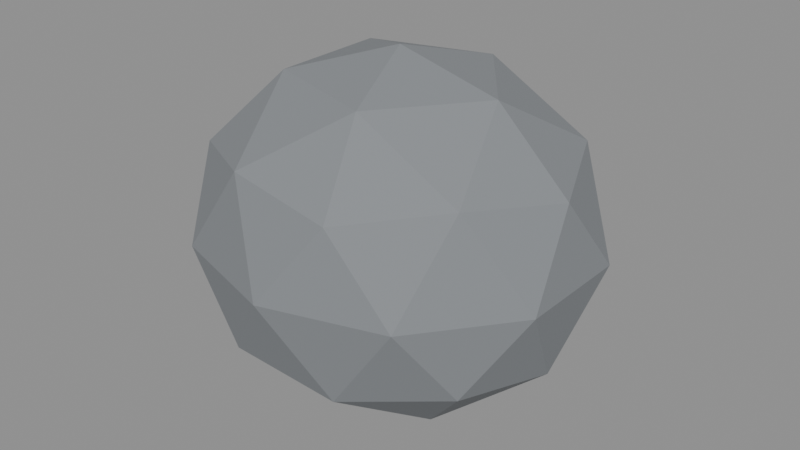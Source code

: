 # Source: Onager_Stone.blend  (saved by Blender 5.2.44; exported with 4.5.12 LTS)
import bpy
from mathutils import Matrix  # noqa: F401  (used for matrix-valued properties, if any)

bpy.ops.wm.read_factory_settings(use_empty=True)
scene = bpy.context.scene
scene.name = 'Onager_Stone'

# ---- materials (node trees are filled in below, after node groups)
mat_m_stone = bpy.data.materials.new('M_Stone')
mat_m_stone.diffuse_color = (0.23, 0.245, 0.26, 1.0)

# ---- material node trees
mat_m_stone.use_nodes = True; mat_m_stone.node_tree.nodes.clear()
_N = mat_m_stone.node_tree.nodes; _L = mat_m_stone.node_tree.links
n0 = _N.new('ShaderNodeBsdfPrincipled'); n0.name = 'Principled BSDF'; n0.location = (-200, 100)
n0.inputs[0].default_value = (0.23, 0.245, 0.26, 1.0)
n0.inputs[2].default_value = 0.94
n0.inputs[10].default_value = 0.005
n1 = _N.new('ShaderNodeOutputMaterial'); n1.name = 'Material Output'; n1.location = (200, 100)
_L.new(n0.outputs[0], n1.inputs[0])
n1.is_active_output = True

# ---- meshes
me_mesh_sm_onager_stone = bpy.data.meshes.new('MESH_SM_Onager_Stone')
me_mesh_sm_onager_stone.from_pydata([(0.0, 0.0, -0.2376), (0.1954, -0.1334, -0.1063), (-0.07462, -0.2159, -0.1063), (-0.2415, 0.0, -0.1063), (-0.07462, 0.2159, -0.1063), (0.1954, 0.1334, -0.1063), (0.07462, -0.2159, 0.1063), (-0.1954, -0.1334, 0.1063), (-0.1954, 0.1334, 0.1063), (0.07462, 0.2159, 0.1063), (0.2415, 0.0, 0.1063), (0.0, 0.0, 0.2376), (-0.04386, -0.1269, -0.2021), (0.1148, -0.07843, -0.2021), (0.07097, -0.2053, -0.1249), (0.2297, 0.0, -0.1249), (0.1148, 0.07843, -0.2021), (-0.1419, 0.0, -0.2021), (-0.1858, -0.1269, -0.1249), (-0.04386, 0.1269, -0.2021), (-0.1858, 0.1269, -0.1249), (0.07097, 0.2053, -0.1249), (0.2568, -0.07843, 0.0), (0.2568, 0.07843, 0.0), (0.0, -0.2538, 0.0), (0.1587, -0.2053, 0.0), (-0.2568, -0.07843, 0.0), (-0.1587, -0.2053, 0.0), (-0.1587, 0.2053, 0.0), (-0.2568, 0.07843, 0.0), (0.1587, 0.2053, 0.0), (0.0, 0.2538, 0.0), (0.1858, -0.1269, 0.1249), (-0.07097, -0.2053, 0.1249), (-0.2297, 0.0, 0.1249), (-0.07097, 0.2053, 0.1249), (0.1858, 0.1269, 0.1249), (0.04386, -0.1269, 0.2021), (0.1419, 0.0, 0.2021), (-0.1148, -0.07843, 0.2021), (-0.1148, 0.07843, 0.2021), (0.04386, 0.1269, 0.2021)], [], [(0, 13, 12), (1, 13, 15), (0, 12, 17), (0, 17, 19), (0, 19, 16), (1, 15, 22), (2, 14, 24), (3, 18, 26), (4, 20, 28), (5, 21, 30), (1, 22, 25), (2, 24, 27), (3, 26, 29), (4, 28, 31), (5, 30, 23), (6, 32, 37), (7, 33, 39), (8, 34, 40), (9, 35, 41), (10, 36, 38), (38, 41, 11), (38, 36, 41), (36, 9, 41), (41, 40, 11), (41, 35, 40), (35, 8, 40), (40, 39, 11), (40, 34, 39), (34, 7, 39), (39, 37, 11), (39, 33, 37), (33, 6, 37), (37, 38, 11), (37, 32, 38), (32, 10, 38), (23, 36, 10), (23, 30, 36), (30, 9, 36), (31, 35, 9), (31, 28, 35), (28, 8, 35), (29, 34, 8), (29, 26, 34), (26, 7, 34), (27, 33, 7), (27, 24, 33), (24, 6, 33), (25, 32, 6), (25, 22, 32), (22, 10, 32), (30, 31, 9), (30, 21, 31), (21, 4, 31), (28, 29, 8), (28, 20, 29), (20, 3, 29), (26, 27, 7), (26, 18, 27), (18, 2, 27), (24, 25, 6), (24, 14, 25), (14, 1, 25), (22, 23, 10), (22, 15, 23), (15, 5, 23), (16, 21, 5), (16, 19, 21), (19, 4, 21), (19, 20, 4), (19, 17, 20), (17, 3, 20), (17, 18, 3), (17, 12, 18), (12, 2, 18), (15, 16, 5), (15, 13, 16), (13, 0, 16), (12, 14, 2), (12, 13, 14), (13, 1, 14)])
_uv = me_mesh_sm_onager_stone.uv_layers.new(name='UVMap')
_uv.uv.foreach_set('vector', [0.2484, 0.234, 0.1206, 0.2666, 0.1833, 0.1288, 0.004031, 0.2682, 0.1206, 0.2666, 0.07224, 0.3647, 0.2484, 0.234, 0.1833, 0.1288, 0.3173, 0.1217, 0.2484, 0.234, 0.3173, 0.1217, 0.3374, 0.2551, 0.2484, 0.234, 0.3374, 0.2551, 0.2159, 0.3446, 0.6896, 0.4779, 0.6929, 0.3724, 0.7748, 0.3955, 0.1107, 0.0338, 0.03967, 0.1489, 0.004031, 0.03656, 0.4051, 0.7099, 0.3443, 0.5995, 0.4718, 0.6359, 0.8865, 0.09434, 0.8906, 0.2262, 0.7748, 0.151, 0.221, 0.579, 0.2061, 0.7032, 0.1039, 0.6166, 0.6896, 0.4779, 0.7748, 0.3955, 0.7748, 0.5411, 0.3246, 0.4715, 0.3992, 0.3728, 0.4245, 0.4958, 0.4051, 0.7099, 0.4718, 0.6359, 0.5231, 0.7396, 0.8865, 0.09434, 0.7748, 0.151, 0.8087, 0.01372, 0.221, 0.579, 0.1039, 0.6166, 0.1512, 0.4765, 0.8865, 0.5977, 0.8906, 0.4659, 0.996, 0.5567, 0.5416, 0.5334, 0.5267, 0.4092, 0.6372, 0.4958, 0.3468, 0.1006, 0.415, 0.004031, 0.4634, 0.1022, 0.4535, 0.335, 0.3824, 0.2198, 0.5261, 0.2399, 0.6815, 0.3471, 0.5792, 0.3647, 0.6601, 0.2471, 0.6601, 0.2471, 0.5261, 0.2399, 0.5911, 0.1348, 0.6601, 0.2471, 0.5792, 0.3647, 0.5261, 0.2399, 0.5792, 0.3647, 0.4535, 0.335, 0.5261, 0.2399, 0.5261, 0.2399, 0.4634, 0.1022, 0.5911, 0.1348, 0.5261, 0.2399, 0.3824, 0.2198, 0.4634, 0.1022, 0.3824, 0.2198, 0.3468, 0.1006, 0.4634, 0.1022, 0.4634, 0.1022, 0.5586, 0.02414, 0.5911, 0.1348, 0.4634, 0.1022, 0.415, 0.004031, 0.5586, 0.02414, 0.6033, 0.6359, 0.5416, 0.5334, 0.6372, 0.4958, 0.5586, 0.02414, 0.6802, 0.1137, 0.5911, 0.1348, 0.6372, 0.4958, 0.5267, 0.4092, 0.6119, 0.3728, 0.9453, 0.688, 0.8865, 0.5977, 0.996, 0.5567, 0.6802, 0.1137, 0.6601, 0.2471, 0.5911, 0.1348, 0.996, 0.5567, 0.8906, 0.4659, 0.996, 0.4112, 0.8906, 0.4659, 0.8865, 0.3501, 0.996, 0.4112, 0.1512, 0.4765, 0.0237, 0.5129, 0.08452, 0.4025, 0.1512, 0.4765, 0.1039, 0.6166, 0.0237, 0.5129, 0.1039, 0.6166, 0.004031, 0.6409, 0.0237, 0.5129, 0.3468, 0.3322, 0.3824, 0.2198, 0.4535, 0.335, 0.8087, 0.01372, 0.7748, 0.151, 0.6929, 0.08414, 0.7748, 0.151, 0.6896, 0.2141, 0.6929, 0.08414, 0.7748, 0.2966, 0.6929, 0.3197, 0.6896, 0.2141, 0.5231, 0.7396, 0.4718, 0.6359, 0.6033, 0.6359, 0.4718, 0.6359, 0.5416, 0.5334, 0.6033, 0.6359, 0.4245, 0.4958, 0.5267, 0.4092, 0.5416, 0.5334, 0.4245, 0.4958, 0.3992, 0.3728, 0.5267, 0.4092, 0.8087, 0.6783, 0.8865, 0.5977, 0.9453, 0.688, 0.7748, 0.5411, 0.8906, 0.4659, 0.8865, 0.5977, 0.7748, 0.5411, 0.7748, 0.3955, 0.8906, 0.4659, 0.7748, 0.3955, 0.8865, 0.3501, 0.8906, 0.4659, 0.1039, 0.6166, 0.07859, 0.7396, 0.004031, 0.6409, 0.1039, 0.6166, 0.2061, 0.7032, 0.07859, 0.7396, 0.9453, 0.004031, 0.8865, 0.09434, 0.8087, 0.01372, 0.7748, 0.151, 0.7748, 0.2966, 0.6896, 0.2141, 0.7748, 0.151, 0.8906, 0.2262, 0.7748, 0.2966, 0.8906, 0.2262, 0.8865, 0.342, 0.7748, 0.2966, 0.4718, 0.6359, 0.4245, 0.4958, 0.5416, 0.5334, 0.4718, 0.6359, 0.3443, 0.5995, 0.4245, 0.4958, 0.3443, 0.5995, 0.3246, 0.4715, 0.4245, 0.4958, 0.8087, 0.6783, 0.7748, 0.5411, 0.8865, 0.5977, 0.8087, 0.6783, 0.6929, 0.6079, 0.7748, 0.5411, 0.6929, 0.6079, 0.6896, 0.4779, 0.7748, 0.5411, 0.2024, 0.3728, 0.1512, 0.4765, 0.08452, 0.4025, 0.2024, 0.3728, 0.2827, 0.4765, 0.1512, 0.4765, 0.2827, 0.4765, 0.221, 0.579, 0.1512, 0.4765, 0.3166, 0.6166, 0.2061, 0.7032, 0.221, 0.579, 0.3166, 0.6166, 0.2913, 0.7396, 0.2061, 0.7032, 0.996, 0.1353, 0.8865, 0.09434, 0.9453, 0.004031, 0.996, 0.1353, 0.8906, 0.2262, 0.8865, 0.09434, 0.996, 0.1353, 0.996, 0.2809, 0.8906, 0.2262, 0.996, 0.2809, 0.8865, 0.342, 0.8906, 0.2262, 0.3173, 0.1217, 0.2364, 0.004031, 0.3387, 0.02169, 0.3173, 0.1217, 0.1833, 0.1288, 0.2364, 0.004031, 0.1833, 0.1288, 0.1107, 0.0338, 0.2364, 0.004031, 0.2827, 0.4765, 0.3166, 0.6166, 0.221, 0.579, 0.07224, 0.3647, 0.1206, 0.2666, 0.2159, 0.3446, 0.1206, 0.2666, 0.2484, 0.234, 0.2159, 0.3446, 0.1833, 0.1288, 0.03967, 0.1489, 0.1107, 0.0338, 0.1833, 0.1288, 0.1206, 0.2666, 0.03967, 0.1489, 0.1206, 0.2666, 0.004031, 0.2682, 0.03967, 0.1489])
me_mesh_sm_onager_stone.materials.append(mat_m_stone)
me_mesh_sm_onager_stone.update()

# ---- objects
ob_sm_onager_stone = bpy.data.objects.new('SM_Onager_Stone', me_mesh_sm_onager_stone)

# ---- transforms, parenting, visibility, modifiers, constraints
ob_sm_onager_stone.location = (0.0, 0.0, 0.0)

# ---- collection membership
scene.collection.objects.link(ob_sm_onager_stone)

# ---- scene / render settings (as saved in the file)
scene.frame_start = 1; scene.frame_end = 1; scene.frame_set(1)
scene.render.engine = 'BLENDER_EEVEE_NEXT'
scene.render.bake_bias = 0.0
scene.render.bake_samples = 0
scene.render.compositor_device = 'GPU'
scene.eevee.use_volume_custom_range = False
scene.eevee.fast_gi_thickness_near = 0.1
scene.eevee.fast_gi_thickness_far = 0.0
scene.eevee.ray_tracing_options.screen_trace_thickness = 0.1
bpy.context.view_layer.update()

# ---- added for rendering (the .blend has no active camera and no usable light): camera, sun + grey world if the file has none
cam_auto = bpy.data.cameras.new('AutoCamera')
cam_auto.lens = 50.0
cam_auto.sensor_width = 36.0
cam_auto.clip_end = 1000.0
ob_auto_camera = bpy.data.objects.new('AutoCamera', cam_auto)
scene.collection.objects.link(ob_auto_camera)
ob_auto_camera.location = (0.799786, -0.959743, 0.639829)
ob_auto_camera.rotation_euler = (1.09748, -7.21219e-08, 0.694738)
scene.camera = ob_auto_camera
light_auto_sun = bpy.data.lights.new('AutoSun', 'SUN')
light_auto_sun.energy = 3.0
light_auto_sun.angle = 0.0523599
ob_auto_sun = bpy.data.objects.new('AutoSun', light_auto_sun)
scene.collection.objects.link(ob_auto_sun)
ob_auto_sun.rotation_euler = (0.872665, 0.174533, 0.523599)
if scene.world is None:
    world_auto = bpy.data.worlds.new('AutoWorld')
    world_auto.color = (0.3, 0.3, 0.3)
    scene.world = world_auto
bpy.context.view_layer.update()
